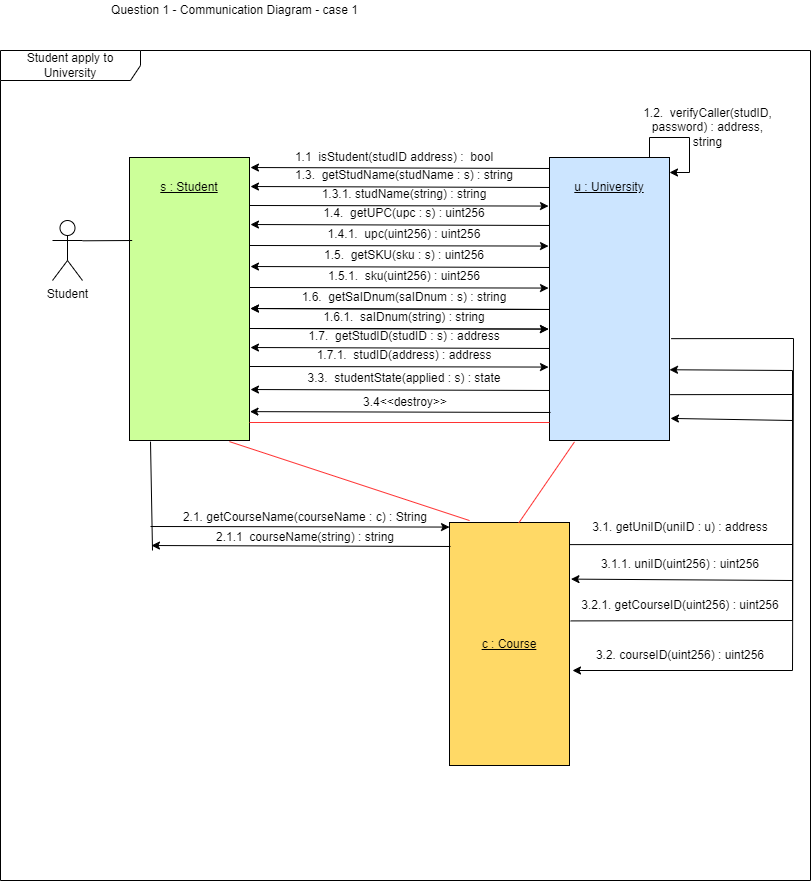

The diagram above was exported from draw.io. Its source (the exported page's mxGraphModel, read from the mxfile embedded in the PNG):
<mxGraphModel dx="1422" dy="1837" grid="1" gridSize="10" guides="1" tooltips="1" connect="1" arrows="1" fold="1" page="1" pageScale="1" pageWidth="850" pageHeight="1100" math="0" shadow="0">
  <root>
    <mxCell id="0" />
    <mxCell id="1" parent="0" />
    <mxCell id="LF7zGXkohrO5sTpd9cmc-2" value="Question 1 - Communication Diagram - case 1" style="text;html=1;strokeColor=none;fillColor=none;align=center;verticalAlign=middle;whiteSpace=wrap;rounded=0;" parent="1" vertex="1">
      <mxGeometry x="35" y="-1030" width="445" height="20" as="geometry" />
    </mxCell>
    <mxCell id="LF7zGXkohrO5sTpd9cmc-3" value="Student" style="shape=umlActor;verticalLabelPosition=bottom;verticalAlign=top;html=1;outlineConnect=0;" parent="1" vertex="1">
      <mxGeometry x="75" y="-810" width="30" height="60" as="geometry" />
    </mxCell>
    <mxCell id="LF7zGXkohrO5sTpd9cmc-7" value="" style="rounded=0;whiteSpace=wrap;html=1;fillColor=#CCFF99;" parent="1" vertex="1">
      <mxGeometry x="152" y="-873" width="120" height="283" as="geometry" />
    </mxCell>
    <mxCell id="LF7zGXkohrO5sTpd9cmc-8" value="&lt;u&gt;s : Student&lt;/u&gt;" style="text;html=1;strokeColor=none;fillColor=none;align=center;verticalAlign=middle;whiteSpace=wrap;rounded=0;" parent="1" vertex="1">
      <mxGeometry x="182" y="-858" width="60" height="30" as="geometry" />
    </mxCell>
    <mxCell id="LF7zGXkohrO5sTpd9cmc-9" value="" style="rounded=0;whiteSpace=wrap;html=1;fillColor=#CCE5FF;" parent="1" vertex="1">
      <mxGeometry x="572" y="-873" width="120" height="283" as="geometry" />
    </mxCell>
    <mxCell id="LF7zGXkohrO5sTpd9cmc-10" value="&lt;u&gt;u : University&lt;/u&gt;" style="text;html=1;strokeColor=none;fillColor=none;align=center;verticalAlign=middle;whiteSpace=wrap;rounded=0;" parent="1" vertex="1">
      <mxGeometry x="592" y="-858" width="80" height="30" as="geometry" />
    </mxCell>
    <mxCell id="LF7zGXkohrO5sTpd9cmc-11" value="" style="endArrow=none;html=1;rounded=0;exitX=1;exitY=0.5;exitDx=0;exitDy=0;entryX=0;entryY=0.5;entryDx=0;entryDy=0;fillColor=#FF3333;strokeColor=#FF3333;" parent="1" edge="1">
      <mxGeometry width="50" height="50" relative="1" as="geometry">
        <mxPoint x="272" y="-608.0000000000001" as="sourcePoint" />
        <mxPoint x="572" y="-608.0000000000001" as="targetPoint" />
      </mxGeometry>
    </mxCell>
    <mxCell id="LF7zGXkohrO5sTpd9cmc-12" value="" style="endArrow=classic;html=1;rounded=0;entryX=-0.008;entryY=0.176;entryDx=0;entryDy=0;entryPerimeter=0;" parent="1" edge="1">
      <mxGeometry width="50" height="50" relative="1" as="geometry">
        <mxPoint x="272" y="-825" as="sourcePoint" />
        <mxPoint x="571.04" y="-824.44" as="targetPoint" />
      </mxGeometry>
    </mxCell>
    <mxCell id="LF7zGXkohrO5sTpd9cmc-13" value="1.3.&amp;nbsp; getStudName(studName : s) : string" style="text;html=1;strokeColor=none;fillColor=none;align=center;verticalAlign=middle;whiteSpace=wrap;rounded=0;" parent="1" vertex="1">
      <mxGeometry x="282" y="-870" width="290" height="30" as="geometry" />
    </mxCell>
    <mxCell id="LF7zGXkohrO5sTpd9cmc-14" value="" style="endArrow=classic;html=1;rounded=0;entryX=1.008;entryY=0.817;entryDx=0;entryDy=0;entryPerimeter=0;exitX=0;exitY=0.833;exitDx=0;exitDy=0;exitPerimeter=0;" parent="1" edge="1">
      <mxGeometry width="50" height="50" relative="1" as="geometry">
        <mxPoint x="572" y="-862.02" as="sourcePoint" />
        <mxPoint x="272.96000000000004" y="-862.98" as="targetPoint" />
      </mxGeometry>
    </mxCell>
    <mxCell id="LF7zGXkohrO5sTpd9cmc-15" value="1.1&amp;nbsp; isStudent(studID address) :&amp;nbsp; bool" style="text;html=1;strokeColor=none;fillColor=none;align=center;verticalAlign=middle;whiteSpace=wrap;rounded=0;" parent="1" vertex="1">
      <mxGeometry x="272" y="-888" width="290" height="30" as="geometry" />
    </mxCell>
    <mxCell id="LF7zGXkohrO5sTpd9cmc-16" value="" style="endArrow=none;html=1;rounded=0;" parent="1" edge="1">
      <mxGeometry width="50" height="50" relative="1" as="geometry">
        <mxPoint x="672" y="-873" as="sourcePoint" />
        <mxPoint x="672" y="-893" as="targetPoint" />
      </mxGeometry>
    </mxCell>
    <mxCell id="LF7zGXkohrO5sTpd9cmc-17" value="" style="endArrow=none;html=1;rounded=0;" parent="1" edge="1">
      <mxGeometry width="50" height="50" relative="1" as="geometry">
        <mxPoint x="712" y="-893" as="sourcePoint" />
        <mxPoint x="672" y="-893" as="targetPoint" />
      </mxGeometry>
    </mxCell>
    <mxCell id="LF7zGXkohrO5sTpd9cmc-18" value="" style="endArrow=none;html=1;rounded=0;" parent="1" edge="1">
      <mxGeometry width="50" height="50" relative="1" as="geometry">
        <mxPoint x="712" y="-893" as="sourcePoint" />
        <mxPoint x="712" y="-858" as="targetPoint" />
      </mxGeometry>
    </mxCell>
    <mxCell id="LF7zGXkohrO5sTpd9cmc-19" value="" style="endArrow=classic;html=1;rounded=0;" parent="1" edge="1">
      <mxGeometry width="50" height="50" relative="1" as="geometry">
        <mxPoint x="712" y="-858" as="sourcePoint" />
        <mxPoint x="692" y="-858" as="targetPoint" />
      </mxGeometry>
    </mxCell>
    <mxCell id="LF7zGXkohrO5sTpd9cmc-20" value="1.2.&amp;nbsp; verifyCaller(studID, password) : address, string" style="text;html=1;strokeColor=none;fillColor=none;align=center;verticalAlign=middle;whiteSpace=wrap;rounded=0;" parent="1" vertex="1">
      <mxGeometry x="661" y="-918" width="139" height="30" as="geometry" />
    </mxCell>
    <mxCell id="LF7zGXkohrO5sTpd9cmc-21" value="" style="endArrow=classic;html=1;rounded=0;entryX=1.008;entryY=0.817;entryDx=0;entryDy=0;entryPerimeter=0;exitX=0;exitY=0.833;exitDx=0;exitDy=0;exitPerimeter=0;" parent="1" edge="1">
      <mxGeometry width="50" height="50" relative="1" as="geometry">
        <mxPoint x="572" y="-843.02" as="sourcePoint" />
        <mxPoint x="272.96000000000004" y="-843.98" as="targetPoint" />
      </mxGeometry>
    </mxCell>
    <mxCell id="LF7zGXkohrO5sTpd9cmc-22" value="1.3.1. studName(string) : string" style="text;html=1;strokeColor=none;fillColor=none;align=center;verticalAlign=middle;whiteSpace=wrap;rounded=0;" parent="1" vertex="1">
      <mxGeometry x="282" y="-851" width="290" height="30" as="geometry" />
    </mxCell>
    <mxCell id="LF7zGXkohrO5sTpd9cmc-23" value="1.4.&amp;nbsp; getUPC(upc : s) : uint256" style="text;html=1;strokeColor=none;fillColor=none;align=center;verticalAlign=middle;whiteSpace=wrap;rounded=0;" parent="1" vertex="1">
      <mxGeometry x="282" y="-832" width="290" height="30" as="geometry" />
    </mxCell>
    <mxCell id="LF7zGXkohrO5sTpd9cmc-24" value="" style="endArrow=classic;html=1;rounded=0;entryX=1.008;entryY=0.817;entryDx=0;entryDy=0;entryPerimeter=0;exitX=0;exitY=0.833;exitDx=0;exitDy=0;exitPerimeter=0;" parent="1" edge="1">
      <mxGeometry width="50" height="50" relative="1" as="geometry">
        <mxPoint x="572" y="-805.02" as="sourcePoint" />
        <mxPoint x="272.96000000000004" y="-805.98" as="targetPoint" />
      </mxGeometry>
    </mxCell>
    <mxCell id="LF7zGXkohrO5sTpd9cmc-25" value="1.4.1.&amp;nbsp; upc(uint256) : uint256" style="text;html=1;strokeColor=none;fillColor=none;align=center;verticalAlign=middle;whiteSpace=wrap;rounded=0;" parent="1" vertex="1">
      <mxGeometry x="282" y="-811" width="290" height="30" as="geometry" />
    </mxCell>
    <mxCell id="LF7zGXkohrO5sTpd9cmc-26" value="" style="endArrow=classic;html=1;rounded=0;entryX=-0.008;entryY=0.176;entryDx=0;entryDy=0;entryPerimeter=0;" parent="1" edge="1">
      <mxGeometry width="50" height="50" relative="1" as="geometry">
        <mxPoint x="272" y="-785" as="sourcePoint" />
        <mxPoint x="571.0399999999997" y="-784.44" as="targetPoint" />
      </mxGeometry>
    </mxCell>
    <mxCell id="LF7zGXkohrO5sTpd9cmc-27" value="1.5.&amp;nbsp; getSKU(sku : s) : uint256" style="text;html=1;strokeColor=none;fillColor=none;align=center;verticalAlign=middle;whiteSpace=wrap;rounded=0;" parent="1" vertex="1">
      <mxGeometry x="282" y="-790" width="290" height="30" as="geometry" />
    </mxCell>
    <mxCell id="LF7zGXkohrO5sTpd9cmc-28" value="" style="endArrow=classic;html=1;rounded=0;entryX=1.008;entryY=0.817;entryDx=0;entryDy=0;entryPerimeter=0;exitX=0;exitY=0.833;exitDx=0;exitDy=0;exitPerimeter=0;" parent="1" edge="1">
      <mxGeometry width="50" height="50" relative="1" as="geometry">
        <mxPoint x="572" y="-763.02" as="sourcePoint" />
        <mxPoint x="272.96000000000004" y="-763.98" as="targetPoint" />
      </mxGeometry>
    </mxCell>
    <mxCell id="LF7zGXkohrO5sTpd9cmc-29" value="" style="endArrow=classic;html=1;rounded=0;entryX=-0.008;entryY=0.176;entryDx=0;entryDy=0;entryPerimeter=0;" parent="1" edge="1">
      <mxGeometry width="50" height="50" relative="1" as="geometry">
        <mxPoint x="272" y="-743" as="sourcePoint" />
        <mxPoint x="571.0399999999997" y="-742.44" as="targetPoint" />
      </mxGeometry>
    </mxCell>
    <mxCell id="LF7zGXkohrO5sTpd9cmc-30" value="1.5.1.&amp;nbsp; sku(uint256) : uint256" style="text;html=1;strokeColor=none;fillColor=none;align=center;verticalAlign=middle;whiteSpace=wrap;rounded=0;" parent="1" vertex="1">
      <mxGeometry x="282" y="-769" width="290" height="30" as="geometry" />
    </mxCell>
    <mxCell id="LF7zGXkohrO5sTpd9cmc-31" value="1.6.&amp;nbsp; getSaIDnum(saIDnum : s) : string" style="text;html=1;strokeColor=none;fillColor=none;align=center;verticalAlign=middle;whiteSpace=wrap;rounded=0;" parent="1" vertex="1">
      <mxGeometry x="282" y="-748" width="290" height="30" as="geometry" />
    </mxCell>
    <mxCell id="LF7zGXkohrO5sTpd9cmc-32" value="" style="endArrow=classic;html=1;rounded=0;entryX=1.008;entryY=0.817;entryDx=0;entryDy=0;entryPerimeter=0;exitX=0;exitY=0.833;exitDx=0;exitDy=0;exitPerimeter=0;" parent="1" edge="1">
      <mxGeometry width="50" height="50" relative="1" as="geometry">
        <mxPoint x="572" y="-721.02" as="sourcePoint" />
        <mxPoint x="272.96000000000026" y="-721.98" as="targetPoint" />
      </mxGeometry>
    </mxCell>
    <mxCell id="LF7zGXkohrO5sTpd9cmc-33" value="1.7.&amp;nbsp; getStudID(studID : s) : address" style="text;html=1;strokeColor=none;fillColor=none;align=center;verticalAlign=middle;whiteSpace=wrap;rounded=0;" parent="1" vertex="1">
      <mxGeometry x="282" y="-709" width="290" height="30" as="geometry" />
    </mxCell>
    <mxCell id="LF7zGXkohrO5sTpd9cmc-34" value="1.7.1.&amp;nbsp; studID(address) : address" style="text;html=1;strokeColor=none;fillColor=none;align=center;verticalAlign=middle;whiteSpace=wrap;rounded=0;" parent="1" vertex="1">
      <mxGeometry x="282" y="-690" width="290" height="30" as="geometry" />
    </mxCell>
    <mxCell id="LF7zGXkohrO5sTpd9cmc-35" value="" style="endArrow=classic;html=1;rounded=0;entryX=-0.008;entryY=0.176;entryDx=0;entryDy=0;entryPerimeter=0;" parent="1" edge="1">
      <mxGeometry width="50" height="50" relative="1" as="geometry">
        <mxPoint x="272" y="-664" as="sourcePoint" />
        <mxPoint x="571.0399999999997" y="-663.44" as="targetPoint" />
      </mxGeometry>
    </mxCell>
    <mxCell id="LF7zGXkohrO5sTpd9cmc-36" value="" style="endArrow=classic;html=1;rounded=0;entryX=1.008;entryY=0.817;entryDx=0;entryDy=0;entryPerimeter=0;exitX=0;exitY=0.833;exitDx=0;exitDy=0;exitPerimeter=0;" parent="1" edge="1">
      <mxGeometry width="50" height="50" relative="1" as="geometry">
        <mxPoint x="572" y="-682.02" as="sourcePoint" />
        <mxPoint x="272.96000000000026" y="-682.98" as="targetPoint" />
      </mxGeometry>
    </mxCell>
    <mxCell id="LF7zGXkohrO5sTpd9cmc-37" value="" style="endArrow=classic;html=1;rounded=0;entryX=-0.008;entryY=0.176;entryDx=0;entryDy=0;entryPerimeter=0;" parent="1" edge="1">
      <mxGeometry width="50" height="50" relative="1" as="geometry">
        <mxPoint x="272" y="-702" as="sourcePoint" />
        <mxPoint x="571.0399999999997" y="-701.44" as="targetPoint" />
      </mxGeometry>
    </mxCell>
    <mxCell id="LF7zGXkohrO5sTpd9cmc-38" value="1.6.1.&amp;nbsp; saIDnum(string) : string" style="text;html=1;strokeColor=none;fillColor=none;align=center;verticalAlign=middle;whiteSpace=wrap;rounded=0;" parent="1" vertex="1">
      <mxGeometry x="282" y="-728" width="290" height="30" as="geometry" />
    </mxCell>
    <mxCell id="LF7zGXkohrO5sTpd9cmc-39" value="&lt;u&gt;c : Course&lt;/u&gt;" style="rounded=0;whiteSpace=wrap;html=1;fillColor=#FFD966;" parent="1" vertex="1">
      <mxGeometry x="472" y="-508" width="120" height="243" as="geometry" />
    </mxCell>
    <mxCell id="LF7zGXkohrO5sTpd9cmc-41" value="" style="endArrow=none;html=1;rounded=0;entryX=0.167;entryY=-0.008;entryDx=0;entryDy=0;fillColor=#FF3333;strokeColor=#FF3333;exitX=0.833;exitY=1.004;exitDx=0;exitDy=0;exitPerimeter=0;entryPerimeter=0;" parent="1" source="LF7zGXkohrO5sTpd9cmc-7" target="LF7zGXkohrO5sTpd9cmc-39" edge="1">
      <mxGeometry width="50" height="50" relative="1" as="geometry">
        <mxPoint x="785" y="-691.0328947368421" as="sourcePoint" />
        <mxPoint x="542" y="-488.0000000000001" as="targetPoint" />
      </mxGeometry>
    </mxCell>
    <mxCell id="LF7zGXkohrO5sTpd9cmc-55" value="" style="endArrow=none;html=1;rounded=0;entryX=0.175;entryY=1.004;entryDx=0;entryDy=0;entryPerimeter=0;" parent="1" target="LF7zGXkohrO5sTpd9cmc-7" edge="1">
      <mxGeometry width="50" height="50" relative="1" as="geometry">
        <mxPoint x="175" y="-480" as="sourcePoint" />
        <mxPoint x="348" y="-535.387482419128" as="targetPoint" />
      </mxGeometry>
    </mxCell>
    <mxCell id="LF7zGXkohrO5sTpd9cmc-57" value="" style="endArrow=classic;html=1;rounded=0;entryX=1.008;entryY=0.817;entryDx=0;entryDy=0;entryPerimeter=0;exitX=0;exitY=0.833;exitDx=0;exitDy=0;exitPerimeter=0;" parent="1" edge="1">
      <mxGeometry width="50" height="50" relative="1" as="geometry">
        <mxPoint x="572" y="-721.02" as="sourcePoint" />
        <mxPoint x="272.96000000000015" y="-721.98" as="targetPoint" />
      </mxGeometry>
    </mxCell>
    <mxCell id="LF7zGXkohrO5sTpd9cmc-59" value="" style="endArrow=classic;html=1;rounded=0;entryX=-0.008;entryY=0.176;entryDx=0;entryDy=0;entryPerimeter=0;" parent="1" edge="1">
      <mxGeometry width="50" height="50" relative="1" as="geometry">
        <mxPoint x="271.9999999999999" y="-702" as="sourcePoint" />
        <mxPoint x="571.0399999999997" y="-701.44" as="targetPoint" />
      </mxGeometry>
    </mxCell>
    <mxCell id="LF7zGXkohrO5sTpd9cmc-60" value="2.1. getCourseName(courseName : c) : String" style="text;html=1;strokeColor=none;fillColor=none;align=center;verticalAlign=middle;whiteSpace=wrap;rounded=0;" parent="1" vertex="1">
      <mxGeometry x="183" y="-528" width="290" height="30" as="geometry" />
    </mxCell>
    <mxCell id="LF7zGXkohrO5sTpd9cmc-61" value="" style="endArrow=classic;html=1;rounded=0;entryX=1.008;entryY=0.817;entryDx=0;entryDy=0;entryPerimeter=0;exitX=0;exitY=0.833;exitDx=0;exitDy=0;exitPerimeter=0;" parent="1" edge="1">
      <mxGeometry width="50" height="50" relative="1" as="geometry">
        <mxPoint x="473" y="-484.02" as="sourcePoint" />
        <mxPoint x="173.96000000000015" y="-484.98" as="targetPoint" />
      </mxGeometry>
    </mxCell>
    <mxCell id="LF7zGXkohrO5sTpd9cmc-62" value="2.1.1&amp;nbsp; courseName(string) : string" style="text;html=1;strokeColor=none;fillColor=none;align=center;verticalAlign=middle;whiteSpace=wrap;rounded=0;" parent="1" vertex="1">
      <mxGeometry x="183" y="-508" width="290" height="30" as="geometry" />
    </mxCell>
    <mxCell id="LF7zGXkohrO5sTpd9cmc-63" value="" style="endArrow=classic;html=1;rounded=0;entryX=-0.008;entryY=0.176;entryDx=0;entryDy=0;entryPerimeter=0;" parent="1" edge="1">
      <mxGeometry width="50" height="50" relative="1" as="geometry">
        <mxPoint x="172.9999999999999" y="-504" as="sourcePoint" />
        <mxPoint x="472.03999999999974" y="-503.44000000000005" as="targetPoint" />
      </mxGeometry>
    </mxCell>
    <mxCell id="LF7zGXkohrO5sTpd9cmc-68" value="3.3.&amp;nbsp; studentState(applied : s) : state" style="text;html=1;strokeColor=none;fillColor=none;align=center;verticalAlign=middle;whiteSpace=wrap;rounded=0;" parent="1" vertex="1">
      <mxGeometry x="282" y="-667" width="290" height="30" as="geometry" />
    </mxCell>
    <mxCell id="LF7zGXkohrO5sTpd9cmc-69" value="" style="endArrow=classic;html=1;rounded=0;entryX=1.008;entryY=0.817;entryDx=0;entryDy=0;entryPerimeter=0;exitX=0;exitY=0.833;exitDx=0;exitDy=0;exitPerimeter=0;" parent="1" edge="1">
      <mxGeometry width="50" height="50" relative="1" as="geometry">
        <mxPoint x="572" y="-640.0199999999999" as="sourcePoint" />
        <mxPoint x="272.96000000000026" y="-640.9799999999999" as="targetPoint" />
      </mxGeometry>
    </mxCell>
    <mxCell id="LF7zGXkohrO5sTpd9cmc-70" value="3.1. getUniID(uniID : u) : address" style="text;html=1;strokeColor=none;fillColor=none;align=center;verticalAlign=middle;whiteSpace=wrap;rounded=0;" parent="1" vertex="1">
      <mxGeometry x="601" y="-518" width="204" height="30" as="geometry" />
    </mxCell>
    <mxCell id="LF7zGXkohrO5sTpd9cmc-71" value="" style="endArrow=classic;html=1;rounded=0;entryX=1.008;entryY=0.922;entryDx=0;entryDy=0;entryPerimeter=0;exitX=0.998;exitY=0.091;exitDx=0;exitDy=0;exitPerimeter=0;" parent="1" source="LF7zGXkohrO5sTpd9cmc-39" target="LF7zGXkohrO5sTpd9cmc-9" edge="1">
      <mxGeometry width="50" height="50" relative="1" as="geometry">
        <mxPoint x="590.9999999999999" y="-494" as="sourcePoint" />
        <mxPoint x="890.0399999999997" y="-493.44000000000017" as="targetPoint" />
        <Array as="points">
          <mxPoint x="815" y="-486" />
          <mxPoint x="815" y="-610" />
        </Array>
      </mxGeometry>
    </mxCell>
    <mxCell id="LF7zGXkohrO5sTpd9cmc-72" value="" style="endArrow=classic;html=1;rounded=0;entryX=1.012;entryY=0.233;entryDx=0;entryDy=0;entryPerimeter=0;exitX=1.006;exitY=0.838;exitDx=0;exitDy=0;exitPerimeter=0;" parent="1" source="LF7zGXkohrO5sTpd9cmc-9" target="LF7zGXkohrO5sTpd9cmc-39" edge="1">
      <mxGeometry width="50" height="50" relative="1" as="geometry">
        <mxPoint x="182.9999999999999" y="-494" as="sourcePoint" />
        <mxPoint x="482.03999999999974" y="-493.44000000000017" as="targetPoint" />
        <Array as="points">
          <mxPoint x="815" y="-636" />
          <mxPoint x="815" y="-450" />
        </Array>
      </mxGeometry>
    </mxCell>
    <mxCell id="LF7zGXkohrO5sTpd9cmc-73" value="3.1.1. uniID(uint256) : uint256" style="text;html=1;strokeColor=none;fillColor=none;align=center;verticalAlign=middle;whiteSpace=wrap;rounded=0;" parent="1" vertex="1">
      <mxGeometry x="601" y="-481" width="204" height="30" as="geometry" />
    </mxCell>
    <mxCell id="LF7zGXkohrO5sTpd9cmc-74" value="" style="endArrow=classic;html=1;rounded=0;exitX=1.006;exitY=0.838;exitDx=0;exitDy=0;exitPerimeter=0;" parent="1" edge="1">
      <mxGeometry width="50" height="50" relative="1" as="geometry">
        <mxPoint x="693.7199999999998" y="-691.846" as="sourcePoint" />
        <mxPoint x="595" y="-360" as="targetPoint" />
        <Array as="points">
          <mxPoint x="816" y="-692" />
          <mxPoint x="815" y="-360" />
        </Array>
      </mxGeometry>
    </mxCell>
    <mxCell id="LF7zGXkohrO5sTpd9cmc-75" value="" style="endArrow=classic;html=1;rounded=0;entryX=1;entryY=0.75;entryDx=0;entryDy=0;exitX=1.01;exitY=0.405;exitDx=0;exitDy=0;exitPerimeter=0;" parent="1" source="LF7zGXkohrO5sTpd9cmc-39" target="LF7zGXkohrO5sTpd9cmc-9" edge="1">
      <mxGeometry width="50" height="50" relative="1" as="geometry">
        <mxPoint x="601.76" y="-475.88699999999994" as="sourcePoint" />
        <mxPoint x="702.96" y="-602.074" as="targetPoint" />
        <Array as="points">
          <mxPoint x="815" y="-410" />
          <mxPoint x="815" y="-660" />
        </Array>
      </mxGeometry>
    </mxCell>
    <mxCell id="LF7zGXkohrO5sTpd9cmc-76" value="3.2.1. getCourseID(uint256) : uint256" style="text;html=1;strokeColor=none;fillColor=none;align=center;verticalAlign=middle;whiteSpace=wrap;rounded=0;" parent="1" vertex="1">
      <mxGeometry x="601" y="-440" width="204" height="30" as="geometry" />
    </mxCell>
    <mxCell id="LF7zGXkohrO5sTpd9cmc-77" value="3.2. courseID(uint256) : uint256" style="text;html=1;strokeColor=none;fillColor=none;align=center;verticalAlign=middle;whiteSpace=wrap;rounded=0;" parent="1" vertex="1">
      <mxGeometry x="601" y="-390" width="204" height="30" as="geometry" />
    </mxCell>
    <mxCell id="vpm86_o_vItxnbeMFxS1-1" value="" style="endArrow=none;html=1;rounded=0;exitX=0.577;exitY=0.002;exitDx=0;exitDy=0;entryX=0.208;entryY=1.005;entryDx=0;entryDy=0;fillColor=#FF3333;strokeColor=#FF3333;exitPerimeter=0;entryPerimeter=0;" parent="1" source="LF7zGXkohrO5sTpd9cmc-39" target="LF7zGXkohrO5sTpd9cmc-9" edge="1">
      <mxGeometry width="50" height="50" relative="1" as="geometry">
        <mxPoint x="281.9999999999999" y="-598.0000000000001" as="sourcePoint" />
        <mxPoint x="582" y="-598.0000000000001" as="targetPoint" />
      </mxGeometry>
    </mxCell>
    <mxCell id="vpm86_o_vItxnbeMFxS1-2" value="Student apply to University" style="shape=umlFrame;whiteSpace=wrap;html=1;width=140;height=30;" parent="1" vertex="1">
      <mxGeometry x="23" y="-980" width="810" height="830" as="geometry" />
    </mxCell>
    <mxCell id="vpm86_o_vItxnbeMFxS1-3" value="" style="endArrow=none;html=1;rounded=0;entryX=0.593;entryY=0.41;entryDx=0;entryDy=0;entryPerimeter=0;" parent="1" edge="1">
      <mxGeometry width="50" height="50" relative="1" as="geometry">
        <mxPoint x="154.67000000000002" y="-790" as="sourcePoint" />
        <mxPoint x="105.00000000000017" y="-789.6999999999999" as="targetPoint" />
      </mxGeometry>
    </mxCell>
    <mxCell id="QQsTPELUwdqCsqWkHuhq-1" value="" style="endArrow=classic;html=1;rounded=0;exitX=0;exitY=0.833;exitDx=0;exitDy=0;exitPerimeter=0;entryX=1.004;entryY=0.898;entryDx=0;entryDy=0;entryPerimeter=0;" parent="1" target="LF7zGXkohrO5sTpd9cmc-7" edge="1">
      <mxGeometry width="50" height="50" relative="1" as="geometry">
        <mxPoint x="573" y="-618.0199999999999" as="sourcePoint" />
        <mxPoint x="290" y="-620" as="targetPoint" />
      </mxGeometry>
    </mxCell>
    <mxCell id="QQsTPELUwdqCsqWkHuhq-5" value="3.4&amp;lt;&amp;lt;destroy&amp;gt;&amp;gt;" style="text;html=1;strokeColor=none;fillColor=none;align=center;verticalAlign=middle;whiteSpace=wrap;rounded=0;" parent="1" vertex="1">
      <mxGeometry x="283" y="-643" width="290" height="30" as="geometry" />
    </mxCell>
  </root>
</mxGraphModel>